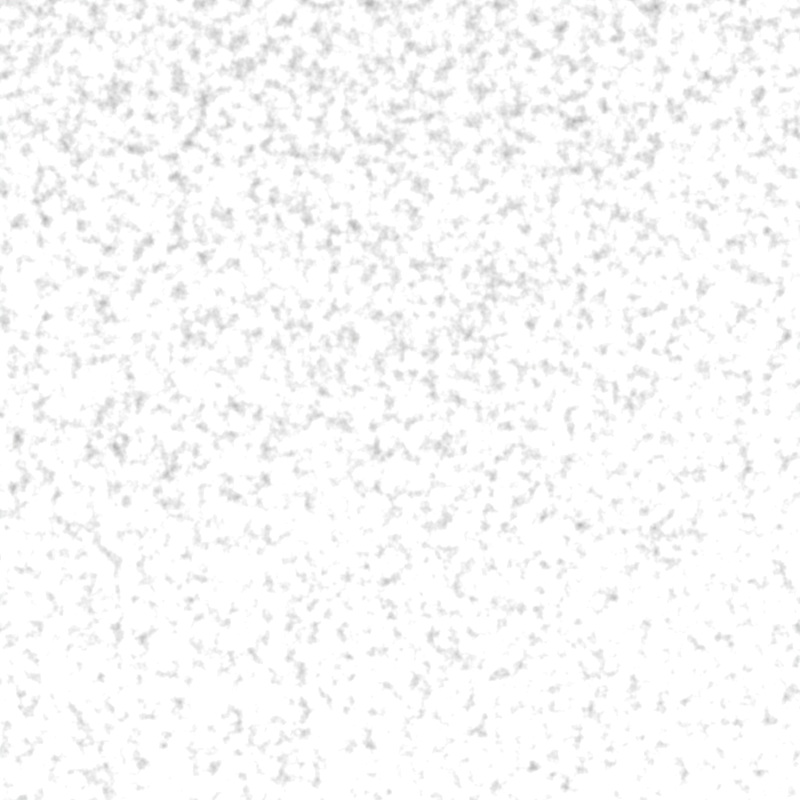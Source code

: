 # Source: scripted_scene_textures.blend  (saved by Blender 2.79.0; exported with 4.5.12 LTS)
import bpy
from mathutils import Matrix  # noqa: F401  (used for matrix-valued properties, if any)

bpy.ops.wm.read_factory_settings(use_empty=True)
scene = bpy.context.scene
scene.name = 'Scene'

# ---- collections
col_collection_1 = bpy.data.collections.new('Collection 1'); scene.collection.children.link(col_collection_1)

# ---- materials (node trees are filled in below, after node groups)
mat_phone_material = bpy.data.materials.new('phone_material')
mat_phone_material.alpha_threshold = 0.0
mat_phone_material.roughness = 0.5
mat_sample_material = bpy.data.materials.new('sample_material')
mat_sample_material.alpha_threshold = 0.0
mat_sample_material.roughness = 0.5

# ---- material node trees
mat_phone_material.use_nodes = True; mat_phone_material.node_tree.nodes.clear()
_N = mat_phone_material.node_tree.nodes; _L = mat_phone_material.node_tree.links
n0 = _N.new('ShaderNodeOutputMaterial'); n0.name = 'Material Output'; n0.location = (300, 300)
n1 = _N.new('ShaderNodeBsdfDiffuse'); n1.name = 'Diffuse BSDF'; n1.location = (10, 300)
n1.inputs[0].default_value = (0.0, 0.0, 0.0, 1.0)
n1.inputs[1].default_value = 0.1
_L.new(n1.outputs[0], n0.inputs[0])
n0.is_active_output = True
mat_sample_material.use_nodes = True; mat_sample_material.node_tree.nodes.clear()
_N = mat_sample_material.node_tree.nodes; _L = mat_sample_material.node_tree.links
n0 = _N.new('ShaderNodeOutputMaterial'); n0.name = 'Material Output'; n0.location = (300, 300)
n1 = _N.new('ShaderNodeBsdfDiffuse'); n1.name = 'Diffuse BSDF'; n1.location = (10, 300)
n1.inputs[0].default_value = (0.0, 0.0, 0.0, 1.0)
n2 = _N.new('ShaderNodeMixShader'); n2.name = 'Mix Shader'; n2.location = (0, 0)
n3 = _N.new('ShaderNodeBsdfDiffuse'); n3.name = 'Diffuse BSDF.001'; n3.location = (0, 0)
n4 = _N.new('ShaderNodeTexNoise'); n4.name = 'Noise Texture'; n4.location = (0, 0)
n4.inputs[2].default_value = 342.5
n5 = _N.new('ShaderNodeValToRGB'); n5.name = 'ColorRamp'; n5.location = (0, 0)
n5.color_ramp.interpolation = 'CARDINAL'
while len(n5.color_ramp.elements) > 1: n5.color_ramp.elements.remove(n5.color_ramp.elements[-1])
n5.color_ramp.elements[0].position = 0.0; n5.color_ramp.elements[0].color = (0.0, 0.0, 0.0, 1.0)
_e = n5.color_ramp.elements.new(1.0); _e.color = (1.0, 1.0, 1.0, 1.0)
n6 = _N.new('ShaderNodeMapping'); n6.name = 'Mapping'; n6.location = (0, 0)
n6.inputs[1].default_value = (0.1, 0.0, 0.0)
n7 = _N.new('ShaderNodeTexCoord'); n7.name = 'Texture Coordinate'; n7.location = (0, 0)
_L.new(n2.outputs[0], n0.inputs[0])
_L.new(n1.outputs[0], n2.inputs[1])
_L.new(n3.outputs[0], n2.inputs[2])
_L.new(n7.outputs[0], n6.inputs[0])
_L.new(n6.outputs[0], n4.inputs[0])
_L.new(n4.outputs[1], n5.inputs[0])
_L.new(n5.outputs[0], n2.inputs[0])
n0.is_active_output = True

# ---- world
world_world = bpy.data.worlds.new('World'); scene.world = world_world
world_world.use_nodes = True; world_world.node_tree.nodes.clear()
_N = world_world.node_tree.nodes; _L = world_world.node_tree.links
n0 = _N.new('ShaderNodeOutputWorld'); n0.name = 'World Output'; n0.location = (300, 300)
n1 = _N.new('ShaderNodeBackground'); n1.name = 'Background'; n1.location = (10, 300)
n1.inputs[0].default_value = (0.0, 0.0, 0.0, 1.0)
_L.new(n1.outputs[0], n0.inputs[0])
n0.is_active_output = True
world_world.color = (0.05088, 0.05088, 0.05088)
world_world.use_sun_shadow = False
world_world.sun_shadow_jitter_overblur = 0.0
world_world.cycles.sampling_method = 'MANUAL'

# ---- cameras
cam_camera_004 = bpy.data.cameras.new('Camera.004')
cam_camera_004.clip_end = 100.0
cam_camera_004.lens = 35.0
cam_camera_004.sensor_width = 32.0
cam_camera_004.sensor_height = 18.0
cam_camera_004.display_size = 200.0
cam_camera_004.dof.focus_distance = 0.0

# ---- lights
light_sun = bpy.data.lights.new('sun', 'SUN')
light_sun.transmission_factor = 0.0
light_sun.angle = 2.942
light_sun.shadow_buffer_clip_start = 0.5
light_sun.shadow_soft_size = 10.0
light_sun.shadow_cascade_max_distance = 1000.0
light_lamp = bpy.data.lights.new('lamp', 'POINT')
light_lamp.transmission_factor = 0.0
light_lamp.energy = 500.0
light_lamp.shadow_buffer_clip_start = 0.5
light_lamp.shadow_soft_size = 0.3
light_lamp.shadow_maximum_resolution = 0.006
light_lamp.use_absolute_resolution = True

# ---- meshes
me_cube_004 = bpy.data.meshes.new('Cube.004')
me_cube_004.from_pydata([(-0.5, -0.5, -0.5), (-0.5, -0.5, 0.5), (-0.5, 0.5, -0.5), (-0.5, 0.5, 0.5), (0.5, -0.5, -0.5), (0.5, -0.5, 0.5), (0.5, 0.5, -0.5), (0.5, 0.5, 0.5)], [], [(0, 1, 3, 2), (2, 3, 7, 6), (6, 7, 5, 4), (4, 5, 1, 0), (2, 6, 4, 0), (7, 3, 1, 5)])
me_cube_004.materials.append(mat_phone_material)
me_cube_004.use_remesh_preserve_volume = False
me_cube_004.use_remesh_preserve_attributes = False
me_cube_004.use_mirror_vertex_groups = False
me_cube_004.update()
me_plane_004 = bpy.data.meshes.new('Plane.004')
me_plane_004.from_pydata([(-1.0, -1.0, 0.0), (1.0, -1.0, 0.0), (-1.0, 1.0, 0.0), (1.0, 1.0, 0.0)], [], [(0, 1, 3, 2)])
me_plane_004.materials.append(mat_sample_material)
me_plane_004.use_remesh_preserve_volume = False
me_plane_004.use_remesh_preserve_attributes = False
me_plane_004.use_mirror_vertex_groups = False
me_plane_004.update()

# ---- objects
ob_camera = bpy.data.objects.new('camera', cam_camera_004)
ob_sun = bpy.data.objects.new('sun', light_sun)
ob_lamp = bpy.data.objects.new('lamp', light_lamp)
ob_phone = bpy.data.objects.new('phone', me_cube_004)
ob_mat_sample = bpy.data.objects.new('mat_sample', me_plane_004)

# ---- transforms, parenting, visibility, modifiers, constraints
ob_camera.location = (4.5, 0.0, 6.5)
ob_camera.rotation_euler = (0.0, -0.0, 1.571)
ob_camera.scale = (0.01, 0.01, 0.01)
ob_camera.lineart.crease_threshold = 0.0
ob_sun.location = (0.0, 0.0, 0.0)
ob_sun.lineart.crease_threshold = 0.0
ob_lamp.location = (4.5, 1.4, 6.5)
ob_lamp.lineart.crease_threshold = 0.0
ob_phone.location = (0.0, 0.0, 7.0)
ob_phone.scale = (13.0, 6.5, 0.5)
ob_phone.lineart.crease_threshold = 0.0
ob_mat_sample.location = (4.5, 0.0, 0.0)
ob_mat_sample.scale = (16.0, 16.0, 1.0)
ob_mat_sample.lineart.crease_threshold = 0.0

# ---- collection membership
col_collection_1.objects.link(ob_camera)
col_collection_1.objects.link(ob_sun)
col_collection_1.objects.link(ob_lamp)
col_collection_1.objects.link(ob_phone)
col_collection_1.objects.link(ob_mat_sample)

# ---- scene / render settings (as saved in the file)
scene.camera = ob_camera
scene.frame_start = 1; scene.frame_end = 250; scene.frame_set(9)
scene.render.engine = 'CYCLES'
scene.render.resolution_x = 128
scene.render.resolution_y = 128
scene.render.dither_intensity = 0.0
scene.render.use_border = True
scene.cycles.use_denoising = False
scene.cycles.samples = 64
scene.cycles.sampling_pattern = 'TABULATED_SOBOL'
scene.cycles.use_adaptive_sampling = False
scene.cycles.use_light_tree = False
scene.cycles.blur_glossy = 0.0
scene.cycles.sample_clamp_indirect = 0.0
scene.view_settings.view_transform = 'Standard'
scene.unit_settings.scale_length = 0.01
bpy.context.view_layer.update()
